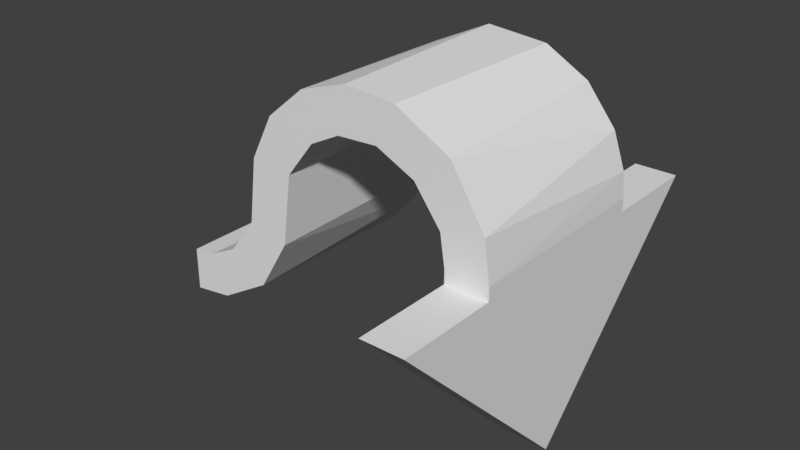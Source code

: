 # Source: PathPit.blend  (saved by Blender 2.78.0; exported with 4.5.12 LTS)
import bpy
from mathutils import Matrix  # noqa: F401  (used for matrix-valued properties, if any)

bpy.ops.wm.read_factory_settings(use_empty=True)
scene = bpy.context.scene
scene.name = 'Scene'

# ---- collections
col_collection_1 = bpy.data.collections.new('Collection 1'); scene.collection.children.link(col_collection_1)

# ---- world
world_world = bpy.data.worlds.new('World'); scene.world = world_world
world_world.color = (0.05088, 0.05088, 0.05088)
world_world.use_sun_shadow = False
world_world.sun_shadow_jitter_overblur = 0.0
world_world.cycles.sampling_method = 'MANUAL'

# ---- meshes
me_path_pit = bpy.data.meshes.new('Path Pit')
me_path_pit.from_pydata([(0.466, 0.586, 0.4852), (0.466, 0.7502, 0.4553), (0.466, 0.896, 0.3397), (0.466, 0.9711, 0.202), (0.466, 0.985, 0.03883), (0.466, 0.9169, -0.148), (0.466, 0.7243, -0.2964), (0.466, 0.586, 0.6852), (0.466, 0.703, 0.6737), (0.466, 0.8696, 0.6158), (0.466, 1.045, 0.4756), (0.466, 1.159, 0.2702), (0.466, 1.184, -0.01841), (0.466, 1.058, -0.2888), (0.466, 0.8322, -0.4699), (0.466, 0.186, -0.9148), (0.466, 0.2159, -0.7506), (0.466, 0.3366, -0.5998), (0.466, 0.4813, -0.5263), (0.466, -0.01404, -0.9148), (0.466, 0.006336, -0.75), (0.466, 0.1135, -0.5407), (0.466, 0.2526, -0.4159), (0.466, 0.4212, -0.3352), (-0.4733, 0.586, 0.4852), (-0.4733, 0.7315, 0.463), (-0.4733, 0.8971, 0.3405), (-0.4733, 0.982, 0.164), (-0.4733, 0.9724, -0.02464), (-0.4733, 0.9009, -0.1642), (-0.4733, 0.7319, -0.2955), (-0.4733, 0.586, 0.6852), (-0.4733, 0.771, 0.6587), (-0.4733, 1.026, 0.5038), (-0.4733, 1.166, 0.25), (-0.4733, 1.185, 0.01564), (-0.4733, 1.112, -0.2081), (-0.4733, 0.96, -0.3872), (-0.4733, 0.7507, -0.4944), (-0.4733, 0.186, -0.9148), (-0.4733, 0.1995, -0.8049), (-0.4733, 0.271, -0.6654), (-0.4733, 0.4381, -0.5352), (-0.4733, -0.01404, -0.9148), (-0.4733, 0.01247, -0.7298), (-0.4733, 0.1577, -0.4865), (-0.4733, 0.401, -0.3413), (-0.003663, -0.4155, 0.4852), (0.9356, 0.5235, 0.4852), (0.466, 0.5235, 0.4852), (-0.4733, 0.5235, 0.4852), (-0.9429, 0.5235, 0.4852), (-0.003663, -0.4155, 0.6852), (0.9356, 0.5235, 0.6852), (0.466, 0.5235, 0.6852), (-0.4733, 0.5235, 0.6852), (-0.9429, 0.5235, 0.6852)], [], [(12, 4, 5), (17, 21, 16), (29, 37, 30), (30, 37, 38), (25, 32, 33), (5, 6, 14, 13), (27, 35, 28), (41, 45, 42), (14, 37, 13), (10, 33, 9), (22, 45, 21), (3, 27, 4), (4, 28, 5), (16, 41, 17), (13, 36, 12), (17, 42, 18), (48, 47, 51), (49, 48, 51), (0, 49, 50), (50, 49, 51), (0, 50, 24), (53, 56, 52), (54, 56, 53), (7, 55, 54), (55, 56, 54), (7, 31, 55), (0, 1, 8, 7), (1, 2, 10, 9), (9, 8, 1), (18, 14, 6), (2, 3, 11, 10), (3, 4, 12, 11), (15, 16, 20, 19), (5, 13, 12), (17, 18, 23, 22), (16, 21, 20), (22, 21, 17), (32, 25, 24, 31), (6, 23, 18), (29, 36, 37), (34, 27, 26, 33), (30, 38, 42), (26, 25, 33), (44, 40, 39, 43), (27, 34, 35), (28, 35, 36), (29, 28, 36), (44, 45, 41, 40), (25, 1, 0, 24), (42, 45, 46), (42, 46, 30), (31, 7, 8, 32), (14, 38, 37), (43, 19, 20, 44), (26, 2, 1, 25), (8, 9, 32), (38, 14, 18, 42), (9, 33, 32), (44, 20, 21, 45), (26, 27, 3, 2), (33, 10, 11, 34), (46, 45, 22, 23), (40, 16, 15, 39), (24, 0, 7, 31), (4, 27, 28), (34, 11, 12, 35), (30, 46, 23, 6), (39, 15, 19, 43), (16, 40, 41), (5, 28, 29), (30, 6, 5, 29), (12, 36, 35), (17, 41, 42), (7, 54, 49, 0), (13, 37, 36), (53, 48, 49, 54), (31, 24, 50, 55), (52, 47, 48, 53), (56, 51, 47, 52), (55, 50, 51, 56)])
me_path_pit.materials.append(None)
me_path_pit.use_remesh_preserve_volume = False
me_path_pit.use_remesh_preserve_attributes = False
me_path_pit.use_mirror_vertex_groups = False
me_path_pit.update()

# ---- objects
ob_path_pit = bpy.data.objects.new('Path Pit', me_path_pit)

# ---- transforms, parenting, visibility, modifiers, constraints
ob_path_pit.location = (0.0, 0.0, 0.0)
ob_path_pit.rotation_euler = (1.571, 8.742e-08, 1.571)
ob_path_pit.lineart.crease_threshold = 0.0

# ---- collection membership
col_collection_1.objects.link(ob_path_pit)

# ---- scene / render settings (as saved in the file)
scene.frame_start = 1; scene.frame_end = 250; scene.frame_set(1)
scene.render.engine = 'BLENDER_EEVEE_NEXT'
scene.render.resolution_percentage = 50
scene.render.dither_intensity = 0.0
scene.cycles.use_denoising = False
scene.cycles.samples = 128
scene.cycles.sampling_pattern = 'TABULATED_SOBOL'
scene.cycles.light_sampling_threshold = 0.0
scene.cycles.use_adaptive_sampling = False
scene.cycles.use_light_tree = False
scene.cycles.blur_glossy = 0.0
scene.cycles.sample_clamp_indirect = 0.0
scene.view_settings.view_transform = 'Standard'
bpy.context.view_layer.update()

# ---- added for rendering (the .blend has no active camera and no usable light): camera, sun
cam_auto = bpy.data.cameras.new('AutoCamera')
cam_auto.lens = 50.0
cam_auto.sensor_width = 36.0
cam_auto.clip_end = 1000.0
ob_auto_camera = bpy.data.objects.new('AutoCamera', cam_auto)
scene.collection.objects.link(ob_auto_camera)
ob_auto_camera.location = (2.60621, -3.26886, 2.56131)
ob_auto_camera.rotation_euler = (1.09748, -7.21219e-08, 0.694738)
scene.camera = ob_auto_camera
light_auto_sun = bpy.data.lights.new('AutoSun', 'SUN')
light_auto_sun.energy = 3.0
light_auto_sun.angle = 0.0523599
ob_auto_sun = bpy.data.objects.new('AutoSun', light_auto_sun)
scene.collection.objects.link(ob_auto_sun)
ob_auto_sun.rotation_euler = (0.872665, 0.174533, 0.523599)
bpy.context.view_layer.update()
